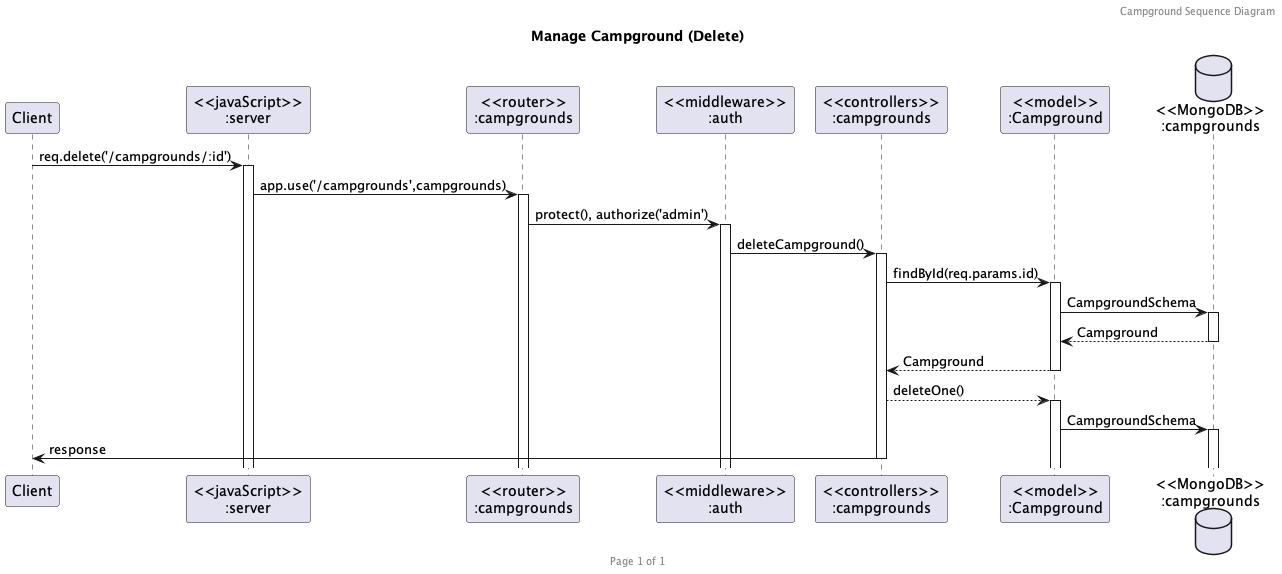

The diagram above was rendered by PlantUML. Its source (embedded in the PNG):
@startuml delete-campground

header Campground Sequence Diagram
footer Page %page% of %lastpage%
title "Manage Campground (Delete)"

participant "Client" as client
participant "<<javaScript>>\n:server" as server
participant "<<router>>\n:campgrounds" as routerCampgrounds
participant "<<middleware>>\n:auth" as middlewareAuth
participant "<<controllers>>\n:campgrounds" as controllersCampgrounds
participant "<<model>>\n:Campground" as modelCampground
database "<<MongoDB>>\n:campgrounds" as CampgroundsDatabase

client->server ++:req.delete('/campgrounds/:id')
server->routerCampgrounds ++:app.use('/campgrounds',campgrounds)
routerCampgrounds -> middlewareAuth ++: protect(), authorize('admin')
middlewareAuth -> controllersCampgrounds ++:deleteCampground()
controllersCampgrounds->modelCampground ++:findById(req.params.id)
modelCampground -> CampgroundsDatabase ++: CampgroundSchema
CampgroundsDatabase --> modelCampground --: Campground
controllersCampgrounds <-- modelCampground --: Campground
controllersCampgrounds --> modelCampground ++: deleteOne()
modelCampground -> CampgroundsDatabase ++: CampgroundSchema
controllersCampgrounds->client --:response

@enduml